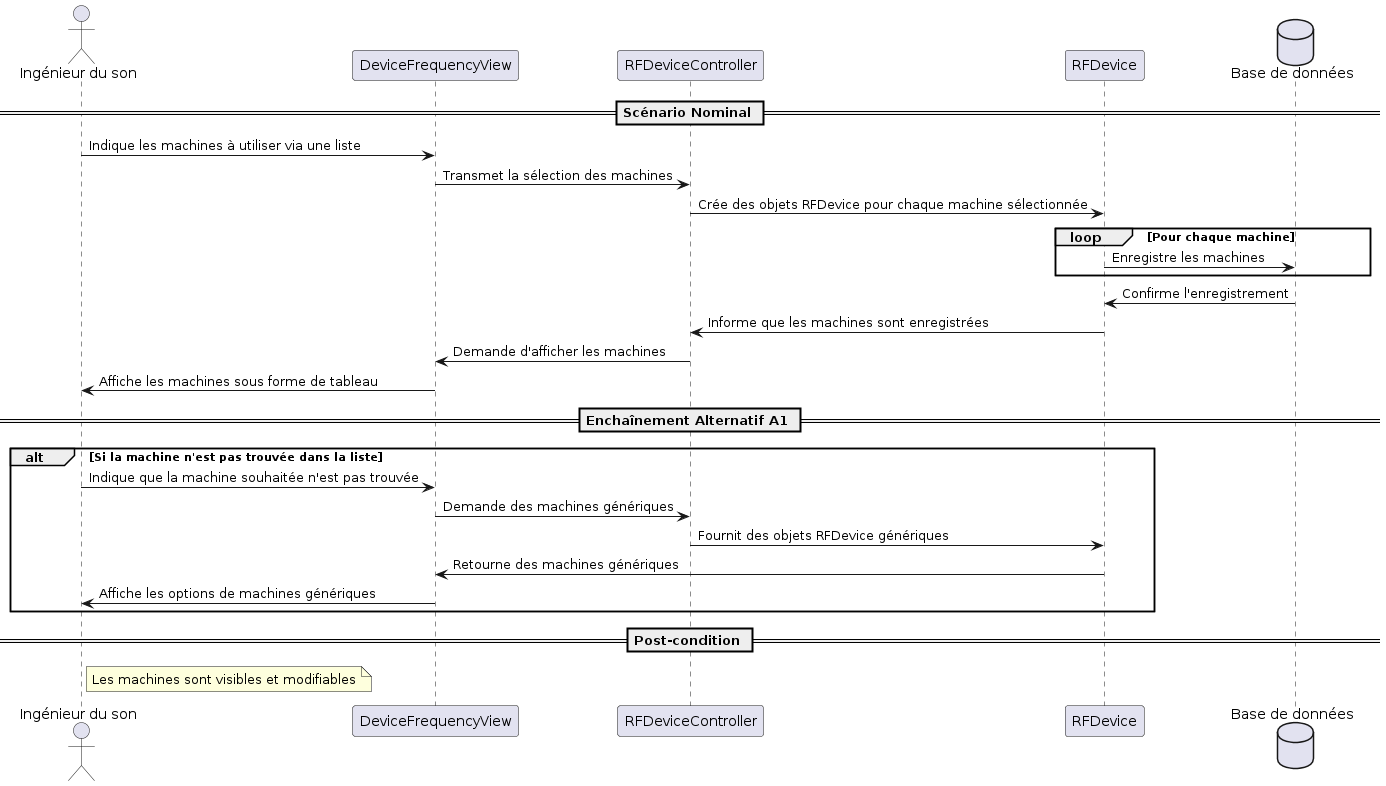

The diagram above was rendered by PlantUML. Its source (embedded in the PNG):
@startuml
actor "Ingénieur du son" as Engineer
participant "DeviceFrequencyView" as View
participant "RFDeviceController" as Controller
participant "RFDevice" as Model
database "Base de données" as Database

== Scénario Nominal ==
Engineer -> View : Indique les machines à utiliser via une liste
View -> Controller : Transmet la sélection des machines
Controller -> Model : Crée des objets RFDevice pour chaque machine sélectionnée
loop Pour chaque machine
    Model -> Database : Enregistre les machines
end
Database -> Model : Confirme l'enregistrement
Model -> Controller : Informe que les machines sont enregistrées
Controller -> View : Demande d'afficher les machines
View -> Engineer : Affiche les machines sous forme de tableau

== Enchaînement Alternatif A1 ==
alt Si la machine n'est pas trouvée dans la liste
    Engineer -> View : Indique que la machine souhaitée n'est pas trouvée
    View -> Controller : Demande des machines génériques
    Controller -> Model : Fournit des objets RFDevice génériques
    Model -> View : Retourne des machines génériques
    View -> Engineer : Affiche les options de machines génériques
end

== Post-condition ==
note right of Engineer: Les machines sont visibles et modifiables
@enduml